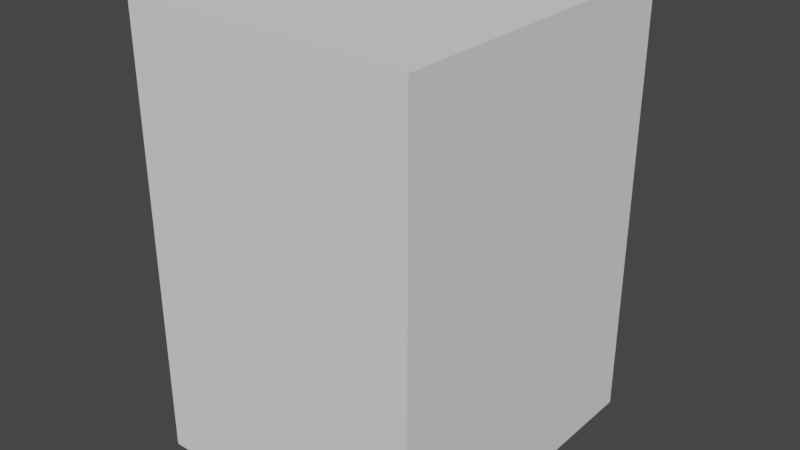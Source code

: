# Source: drone-foot.blend  (saved by Blender 3.1.7; exported with 4.5.12 LTS)
import bpy
from mathutils import Matrix  # noqa: F401  (used for matrix-valued properties, if any)

bpy.ops.wm.read_factory_settings(use_empty=True)
scene = bpy.context.scene
scene.name = 'Scene'

# ---- collections
col_collection = bpy.data.collections.new('Collection'); scene.collection.children.link(col_collection)

# ---- world
world_world = bpy.data.worlds.new('World'); scene.world = world_world
world_world.use_nodes = True; world_world.node_tree.nodes.clear()
_N = world_world.node_tree.nodes; _L = world_world.node_tree.links
n0 = _N.new('ShaderNodeOutputWorld'); n0.name = 'World Output'; n0.location = (300, 300)
n1 = _N.new('ShaderNodeBackground'); n1.name = 'Background'; n1.location = (10, 300)
n1.inputs[0].default_value = (0.05088, 0.05088, 0.05088, 1.0)
_L.new(n1.outputs[0], n0.inputs[0])
n0.is_active_output = True
world_world.color = (0.05088, 0.05088, 0.05088)
world_world.use_sun_shadow = False
world_world.sun_shadow_jitter_overblur = 0.0

# ---- meshes
me_cube_001 = bpy.data.meshes.new('Cube.001')
me_cube_001.from_pydata([(-1.0, -1.0, 8.345e-07), (-1.0, -1.0, 2.0), (-1.0, 1.0, 8.345e-07), (-1.0, 1.0, 2.0), (1.0, -1.0, 8.345e-07), (1.0, -1.0, 2.0), (1.0, 1.0, 8.345e-07), (1.0, 1.0, 2.0)], [], [(0, 1, 3, 2), (2, 3, 7, 6), (6, 7, 5, 4), (4, 5, 1, 0), (2, 6, 4, 0), (7, 3, 1, 5)])
_uv = me_cube_001.uv_layers.new(name='UVMap')
_uv.uv.foreach_set('vector', [0.375, 0.0, 0.625, 0.0, 0.625, 0.25, 0.375, 0.25, 0.375, 0.25, 0.625, 0.25, 0.625, 0.5, 0.375, 0.5, 0.375, 0.5, 0.625, 0.5, 0.625, 0.75, 0.375, 0.75, 0.375, 0.75, 0.625, 0.75, 0.625, 1.0, 0.375, 1.0, 0.125, 0.5, 0.375, 0.5, 0.375, 0.75, 0.125, 0.75, 0.625, 0.5, 0.875, 0.5, 0.875, 0.75, 0.625, 0.75])
me_cube_001.use_remesh_fix_poles = True
me_cube_001.use_remesh_preserve_attributes = False
me_cube_001.update()
me_cylinder = bpy.data.meshes.new('Cylinder')
me_cylinder.from_pydata([(0.0, 1.0, -0.0006898), (0.0, 1.0, 1.999), (0.1951, 0.9808, -0.0006898), (0.1951, 0.9808, 1.999), (0.3827, 0.9239, -0.0006898), (0.3827, 0.9239, 1.999), (0.5556, 0.8315, -0.0006898), (0.5556, 0.8315, 1.999), (0.7071, 0.7071, -0.0006898), (0.7071, 0.7071, 1.999), (0.8315, 0.5556, -0.0006898), (0.8315, 0.5556, 1.999), (0.9239, 0.3827, -0.0006898), (0.9239, 0.3827, 1.999), (0.9808, 0.1951, -0.0006898), (0.9808, 0.1951, 1.999), (1.0, -4.371e-08, -0.0006898), (1.0, -4.371e-08, 1.999), (0.9808, -0.1951, -0.0006898), (0.9808, -0.1951, 1.999), (0.9239, -0.3827, -0.0006898), (0.9239, -0.3827, 1.999), (0.8315, -0.5556, -0.0006898), (0.8315, -0.5556, 1.999), (0.7071, -0.7071, -0.0006898), (0.7071, -0.7071, 1.999), (0.5556, -0.8315, -0.0006898), (0.5556, -0.8315, 1.999), (0.3827, -0.9239, -0.0006898), (0.3827, -0.9239, 1.999), (0.1951, -0.9808, -0.0006898), (0.1951, -0.9808, 1.999), (-8.742e-08, -1.0, -0.0006898), (-8.742e-08, -1.0, 1.999), (-0.1951, -0.9808, -0.0006898), (-0.1951, -0.9808, 1.999), (-0.3827, -0.9239, -0.0006898), (-0.3827, -0.9239, 1.999), (-0.5556, -0.8315, -0.0006898), (-0.5556, -0.8315, 1.999), (-0.7071, -0.7071, -0.0006898), (-0.7071, -0.7071, 1.999), (-0.8315, -0.5556, -0.0006898), (-0.8315, -0.5556, 1.999), (-0.9239, -0.3827, -0.0006898), (-0.9239, -0.3827, 1.999), (-0.9808, -0.1951, -0.0006898), (-0.9808, -0.1951, 1.999), (-1.0, 1.192e-08, -0.0006898), (-1.0, 1.192e-08, 1.999), (-0.9808, 0.1951, -0.0006898), (-0.9808, 0.1951, 1.999), (-0.9239, 0.3827, -0.0006898), (-0.9239, 0.3827, 1.999), (-0.8315, 0.5556, -0.0006898), (-0.8315, 0.5556, 1.999), (-0.7071, 0.7071, -0.0006898), (-0.7071, 0.7071, 1.999), (-0.5556, 0.8315, -0.0006898), (-0.5556, 0.8315, 1.999), (-0.3827, 0.9239, -0.0006898), (-0.3827, 0.9239, 1.999), (-0.1951, 0.9808, -0.0006898), (-0.1951, 0.9808, 1.999)], [], [(0, 1, 3, 2), (2, 3, 5, 4), (4, 5, 7, 6), (6, 7, 9, 8), (8, 9, 11, 10), (10, 11, 13, 12), (12, 13, 15, 14), (14, 15, 17, 16), (16, 17, 19, 18), (18, 19, 21, 20), (20, 21, 23, 22), (22, 23, 25, 24), (24, 25, 27, 26), (26, 27, 29, 28), (28, 29, 31, 30), (30, 31, 33, 32), (32, 33, 35, 34), (34, 35, 37, 36), (36, 37, 39, 38), (38, 39, 41, 40), (40, 41, 43, 42), (42, 43, 45, 44), (44, 45, 47, 46), (46, 47, 49, 48), (48, 49, 51, 50), (50, 51, 53, 52), (52, 53, 55, 54), (54, 55, 57, 56), (56, 57, 59, 58), (58, 59, 61, 60), (3, 1, 63, 61, 59, 57, 55, 53, 51, 49, 47, 45, 43, 41, 39, 37, 35, 33, 31, 29, 27, 25, 23, 21, 19, 17, 15, 13, 11, 9, 7, 5), (60, 61, 63, 62), (62, 63, 1, 0), (0, 2, 4, 6, 8, 10, 12, 14, 16, 18, 20, 22, 24, 26, 28, 30, 32, 34, 36, 38, 40, 42, 44, 46, 48, 50, 52, 54, 56, 58, 60, 62)])
_uv = me_cylinder.uv_layers.new(name='UVMap')
_uv.uv.foreach_set('vector', [1.0, 0.5, 1.0, 1.0, 0.9688, 1.0, 0.9688, 0.5, 0.9688, 0.5, 0.9688, 1.0, 0.9375, 1.0, 0.9375, 0.5, 0.9375, 0.5, 0.9375, 1.0, 0.9062, 1.0, 0.9062, 0.5, 0.9062, 0.5, 0.9062, 1.0, 0.875, 1.0, 0.875, 0.5, 0.875, 0.5, 0.875, 1.0, 0.8438, 1.0, 0.8438, 0.5, 0.8438, 0.5, 0.8438, 1.0, 0.8125, 1.0, 0.8125, 0.5, 0.8125, 0.5, 0.8125, 1.0, 0.7812, 1.0, 0.7812, 0.5, 0.7812, 0.5, 0.7812, 1.0, 0.75, 1.0, 0.75, 0.5, 0.75, 0.5, 0.75, 1.0, 0.7188, 1.0, 0.7188, 0.5, 0.7188, 0.5, 0.7188, 1.0, 0.6875, 1.0, 0.6875, 0.5, 0.6875, 0.5, 0.6875, 1.0, 0.6562, 1.0, 0.6562, 0.5, 0.6562, 0.5, 0.6562, 1.0, 0.625, 1.0, 0.625, 0.5, 0.625, 0.5, 0.625, 1.0, 0.5938, 1.0, 0.5938, 0.5, 0.5938, 0.5, 0.5938, 1.0, 0.5625, 1.0, 0.5625, 0.5, 0.5625, 0.5, 0.5625, 1.0, 0.5312, 1.0, 0.5312, 0.5, 0.5312, 0.5, 0.5312, 1.0, 0.5, 1.0, 0.5, 0.5, 0.5, 0.5, 0.5, 1.0, 0.4688, 1.0, 0.4688, 0.5, 0.4688, 0.5, 0.4688, 1.0, 0.4375, 1.0, 0.4375, 0.5, 0.4375, 0.5, 0.4375, 1.0, 0.4062, 1.0, 0.4062, 0.5, 0.4062, 0.5, 0.4062, 1.0, 0.375, 1.0, 0.375, 0.5, 0.375, 0.5, 0.375, 1.0, 0.3438, 1.0, 0.3438, 0.5, 0.3438, 0.5, 0.3438, 1.0, 0.3125, 1.0, 0.3125, 0.5, 0.3125, 0.5, 0.3125, 1.0, 0.2812, 1.0, 0.2812, 0.5, 0.2812, 0.5, 0.2812, 1.0, 0.25, 1.0, 0.25, 0.5, 0.25, 0.5, 0.25, 1.0, 0.2188, 1.0, 0.2188, 0.5, 0.2188, 0.5, 0.2188, 1.0, 0.1875, 1.0, 0.1875, 0.5, 0.1875, 0.5, 0.1875, 1.0, 0.1562, 1.0, 0.1562, 0.5, 0.1562, 0.5, 0.1562, 1.0, 0.125, 1.0, 0.125, 0.5, 0.125, 0.5, 0.125, 1.0, 0.09375, 1.0, 0.09375, 0.5, 0.09375, 0.5, 0.09375, 1.0, 0.0625, 1.0, 0.0625, 0.5, 0.2968, 0.4854, 0.25, 0.49, 0.2032, 0.4854, 0.1582, 0.4717, 0.1167, 0.4496, 0.08029, 0.4197, 0.05045, 0.3833, 0.02827, 0.3418, 0.01461, 0.2968, 0.01, 0.25, 0.01461, 0.2032, 0.02827, 0.1582, 0.05045, 0.1167, 0.08029, 0.08029, 0.1167, 0.05045, 0.1582, 0.02827, 0.2032, 0.01461, 0.25, 0.01, 0.2968, 0.01461, 0.3418, 0.02827, 0.3833, 0.05045, 0.4197, 0.08029, 0.4496, 0.1167, 0.4717, 0.1582, 0.4854, 0.2032, 0.49, 0.25, 0.4854, 0.2968, 0.4717, 0.3418, 0.4496, 0.3833, 0.4197, 0.4197, 0.3833, 0.4496, 0.3418, 0.4717, 0.0625, 0.5, 0.0625, 1.0, 0.03125, 1.0, 0.03125, 0.5, 0.03125, 0.5, 0.03125, 1.0, 0.0, 1.0, 0.0, 0.5, 0.75, 0.49, 0.7968, 0.4854, 0.8418, 0.4717, 0.8833, 0.4496, 0.9197, 0.4197, 0.9496, 0.3833, 0.9717, 0.3418, 0.9854, 0.2968, 0.99, 0.25, 0.9854, 0.2032, 0.9717, 0.1582, 0.9496, 0.1167, 0.9197, 0.08029, 0.8833, 0.05045, 0.8418, 0.02827, 0.7968, 0.01461, 0.75, 0.01, 0.7032, 0.01461, 0.6582, 0.02827, 0.6167, 0.05045, 0.5803, 0.08029, 0.5504, 0.1167, 0.5283, 0.1582, 0.5146, 0.2032, 0.51, 0.25, 0.5146, 0.2968, 0.5283, 0.3418, 0.5504, 0.3833, 0.5803, 0.4197, 0.6167, 0.4496, 0.6582, 0.4717, 0.7032, 0.4854])
me_cylinder.use_remesh_fix_poles = True
me_cylinder.use_remesh_preserve_attributes = False
me_cylinder.update()

# ---- objects
ob_kernel = bpy.data.objects.new('kernel', me_cube_001)
ob_hole = bpy.data.objects.new('hole', me_cylinder)

# ---- transforms, parenting, visibility, modifiers, constraints
ob_kernel.location = (0.0, 0.0, 0.0)
ob_kernel.scale = (3.9, 4.45, 6.0)
_m = ob_kernel.modifiers.new('Bevel', 'BEVEL')
_m.width = 0.6
_m.width_pct = 0.6
_m.segments = 20
_m.limit_method = 'WEIGHT'
_m.vertex_group = 'Group1'
_m = ob_kernel.modifiers.new('Boolean', 'BOOLEAN')
_m.object = ob_hole
_m.use_hole_tolerant = True
ob_hole.location = (0.0, 0.0, 0.0)
ob_hole.scale = (1.6, 1.6, 6.005)
ob_hole.display_type = 'WIRE'

# ---- collection membership
col_collection.objects.link(ob_kernel)
col_collection.objects.link(ob_hole)

# ---- scene / render settings (as saved in the file)
scene.frame_start = 1; scene.frame_end = 250; scene.frame_set(7)
scene.render.engine = 'BLENDER_EEVEE_NEXT'
scene.cycles.sampling_pattern = 'TABULATED_SOBOL'
scene.cycles.use_light_tree = False
scene.view_settings.view_transform = 'Filmic'
scene.unit_settings.scale_length = 0.001
bpy.context.view_layer.update()

# ---- added for rendering (the .blend has no active camera and no usable light): camera, sun
cam_auto = bpy.data.cameras.new('AutoCamera')
cam_auto.lens = 50.0
cam_auto.sensor_width = 36.0
cam_auto.clip_end = 1000.0
ob_auto_camera = bpy.data.objects.new('AutoCamera', cam_auto)
scene.collection.objects.link(ob_auto_camera)
ob_auto_camera.location = (15.6001, -18.7201, 18.481)
ob_auto_camera.rotation_euler = (1.09748, -7.21219e-08, 0.694738)
scene.camera = ob_auto_camera
light_auto_sun = bpy.data.lights.new('AutoSun', 'SUN')
light_auto_sun.energy = 3.0
light_auto_sun.angle = 0.0523599
ob_auto_sun = bpy.data.objects.new('AutoSun', light_auto_sun)
scene.collection.objects.link(ob_auto_sun)
ob_auto_sun.rotation_euler = (0.872665, 0.174533, 0.523599)
bpy.context.view_layer.update()
